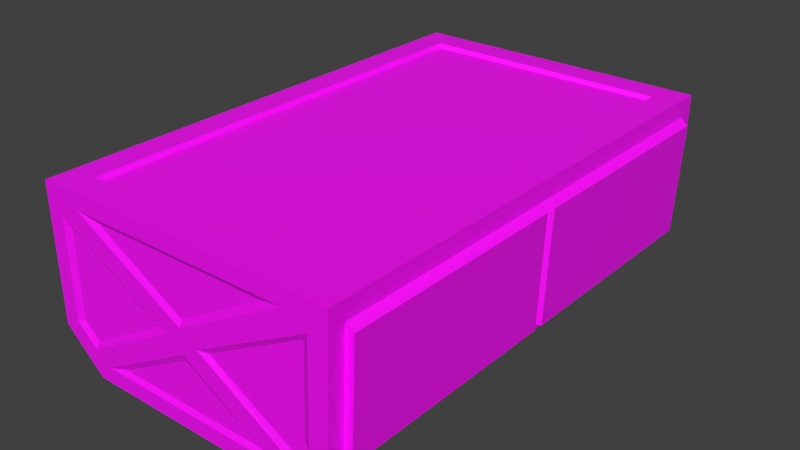 # Source: Canister_INV.blend  (saved by Blender 2.92.15; exported with 4.5.12 LTS)
import bpy
from mathutils import Matrix  # noqa: F401  (used for matrix-valued properties, if any)

bpy.ops.wm.read_factory_settings(use_empty=True)
scene = bpy.context.scene
scene.name = 'Scene'

# ---- collections
col_collection_1 = bpy.data.collections.new('Collection 1'); scene.collection.children.link(col_collection_1)

# ---- images (referenced by path relative to the original .blend; pixels are not part of the script)
import os
ASSET_DIR = os.environ.get("B2B_ASSET_DIR", "")  # directory of the original .blend (textures are referenced by path, not embedded)
HERE = os.path.dirname(os.path.abspath(__file__))  # packed textures are extracted next to this script under _unpacked/

def load_image(name, relpath, width, height, colorspace="sRGB"):
    """Load a texture the original file referenced (path relative to the .blend, or extracted next to this script)."""
    p = next((c for c in (os.path.join(HERE, relpath), os.path.join(ASSET_DIR, relpath)) if relpath and os.path.exists(c)), "")
    if p:
        img = bpy.data.images.load(p, check_existing=True)
        img.name = name
    else:  # same state as the original file: an image datablock whose file is absent (Cycles renders it pink)
        img = bpy.data.images.new(name, width, height)
        img.source = "FILE"
        img.filepath = "//" + (relpath or name)
    img.colorspace_settings.name = colorspace
    return img
img_canister_inv_png = load_image('Canister_Inv.png', 'Canister_Inv.png', 1024, 1024, 'sRGB')

# ---- materials (node trees are filled in below, after node groups)
mat_material = bpy.data.materials.new('Material')
mat_material.use_transparent_shadow = False

# ---- material node trees
mat_material.use_nodes = True; mat_material.node_tree.nodes.clear()
_N = mat_material.node_tree.nodes; _L = mat_material.node_tree.links
n0 = _N.new('ShaderNodeBsdfPrincipled'); n0.name = 'Principled BSDF'; n0.location = (10, 300)
n0.distribution = 'GGX'
n0.subsurface_method = 'BURLEY'
n0.inputs[3].default_value = 1.45
n0.inputs[27].default_value = (0.0, 0.0, 0.0, 1.0)
n0.inputs[28].default_value = 1.0
n1 = _N.new('ShaderNodeOutputMaterial'); n1.name = 'Material Output'; n1.location = (300, 300)
n2 = _N.new('ShaderNodeTexImage'); n2.name = 'Image Texture'; n2.location = (-280, 280)
n2.image = img_canister_inv_png
_L.new(n0.outputs[0], n1.inputs[0])
_L.new(n2.outputs[0], n0.inputs[0])
n1.is_active_output = True

# ---- world
world_world = bpy.data.worlds.new('World'); scene.world = world_world
world_world.color = (0.05088, 0.05088, 0.05088)
world_world.use_sun_shadow = False
world_world.sun_shadow_jitter_overblur = 0.0
world_world.cycles.sampling_method = 'MANUAL'

# ---- meshes
me_mk2crewcabin_000 = bpy.data.meshes.new('Mk2CrewCabin.000')
me_mk2crewcabin_000.from_pydata([(4.819, 37.45, 10.74), (4.819, -37.45, 10.74), (47.08, -37.45, 10.74), (47.08, 37.45, 10.74)], [], [(1, 2, 3, 0)])
me_mk2crewcabin_000.polygons.foreach_set('use_smooth', [True] * 1)
_k = set([(0, 1), (0, 3), (1, 2), (2, 3)])
me_mk2crewcabin_000.attributes.new('sharp_edge', 'BOOLEAN', 'EDGE').data.foreach_set('value', [ (min(e.vertices), max(e.vertices)) in _k for e in me_mk2crewcabin_000.edges])
_uv = me_mk2crewcabin_000.uv_layers.new(name='UV')
_uv.uv.foreach_set('vector', [0.6188, 0.06218, 0.931, 0.06241, 0.931, 0.6202, 0.6188, 0.6202])
me_mk2crewcabin_000.materials.append(mat_material)
me_mk2crewcabin_000.use_remesh_preserve_volume = False
me_mk2crewcabin_000.use_remesh_preserve_attributes = False
me_mk2crewcabin_000.use_mirror_vertex_groups = False
me_mk2crewcabin_000.update()
me_mk2crewcabin_001 = bpy.data.meshes.new('Mk2CrewCabin.001')
me_mk2crewcabin_001.from_pydata([(51.91, -42.53, 8.468), (47.37, 37.97, 11.46), (51.91, 42.53, 8.468), (0.0, -42.53, -11.31), (0.0, 42.53, -11.27), (47.37, -37.97, 11.46), (4.526, 37.97, 11.46), (4.526, -37.97, 11.46), (0.0, 42.53, 11.46), (0.0, -42.53, 11.46), (51.9, -42.53, 11.46), (51.9, 42.53, 11.46), (4.819, 37.45, 10.74), (4.819, -37.45, 10.74), (47.08, -37.45, 10.74), (47.08, 37.45, 10.74), (6.914, -42.53, -17.6), (6.914, 42.53, -17.6), (44.7, -42.53, -17.61), (51.07, -42.53, -11.29), (51.07, 42.53, -11.29), (44.7, 42.53, -17.61), (25.76, 42.05, -6.819), (10.29, 42.05, 8.023), (40.69, 42.05, 8.023), (12.36, 42.05, -14.2), (39.04, 42.05, -14.2), (20.96, 42.05, -3.69), (25.76, 42.05, -0.5601), (47.49, 42.05, 5.463), (44.6, 42.05, -11.64), (6.587, 42.05, -11.75), (3.918, 42.05, 5.311), (25.76, 42.52, -5.652), (30.55, 42.05, -3.69), (6.5, 42.52, 8.848), (44.49, 42.52, 8.848), (48.55, 42.52, 6.886), (45.78, 42.52, -13.06), (42.1, 42.52, -15.02), (9.126, 42.52, -15.02), (6.303, 42.52, -13.06), (2.802, 42.52, 6.886), (25.76, 42.52, -1.728), (28.76, 42.52, -3.69), (22.75, 42.52, -3.69), (25.76, -42.05, -6.819), (10.29, -42.05, 8.023), (40.69, -42.05, 8.023), (12.36, -42.05, -14.2), (39.04, -42.05, -14.2), (20.96, -42.05, -3.69), (25.76, -42.05, -0.56), (47.49, -42.05, 5.463), (44.6, -42.05, -11.64), (6.587, -42.05, -11.75), (3.918, -42.05, 5.311), (25.76, -42.52, -5.652), (30.55, -42.05, -3.69), (6.5, -42.52, 8.848), (44.49, -42.52, 8.848), (48.55, -42.52, 6.886), (44.8, -42.52, -13.06), (42.1, -42.52, -15.02), (9.126, -42.52, -15.02), (6.303, -42.52, -13.06), (2.802, -42.52, 6.886), (25.76, -42.52, -1.728), (28.76, -42.52, -3.69), (22.75, -42.52, -3.69), (48.01, 42.52, -9.814), (2.802, 42.52, -9.814), (47.01, 42.05, -9.206), (3.94, 42.05, -9.396), (48.01, -42.52, -9.814), (2.802, -42.52, -9.814), (47.01, -42.05, -9.206), (3.94, -42.05, -9.396), (24.45, -42.53, -17.6), (24.45, 42.53, -17.6), (51.91, -39.71, 8.468), (51.91, 39.59, 8.468), (44.7, -39.71, -17.61), (44.7, 39.59, -17.61), (51.07, 39.59, -11.29), (51.07, -39.71, -11.29), (24.45, -39.71, -17.6), (24.45, 39.59, -17.6), (53.24, -39.71, 7.467), (53.24, 39.59, 7.467), (44.91, -39.71, -18.33), (44.91, 39.59, -18.33), (52.4, 39.59, -11.5), (52.4, -39.71, -11.5), (25.6, -39.71, -18.32), (25.6, 39.59, -18.32), (51.91, -0.06114, 8.468), (53.24, -0.9219, 7.467), (53.24, 0.7996, 7.467), (44.91, -0.9219, -18.33), (44.91, -0.06114, -17.5), (44.91, 0.7996, -18.33), (52.4, 0.7996, -11.5), (51.14, -0.06114, -11.5), (52.4, -0.9219, -11.5), (25.6, -0.9219, -18.32), (24.45, -0.06114, -17.6), (25.6, 0.7996, -18.32)], [], [(6, 7, 13, 12), (3, 9, 8, 4), (2, 11, 10, 0, 80, 96, 81), (7, 6, 8, 9), (5, 7, 9, 10), (6, 1, 11, 8), (1, 5, 10, 11), (5, 1, 15, 14), (7, 5, 14, 13), (1, 6, 12, 15), (16, 3, 4, 17), (80, 0, 19, 85), (83, 21, 20, 84), (78, 16, 17, 79, 87, 106, 86), (29, 72, 30, 34), (26, 25, 22), (31, 73, 32, 27), (23, 24, 28), (36, 35, 8, 11), (40, 39, 21, 79, 17), (38, 70, 37, 11, 20, 21), (42, 71, 41, 17, 4, 8), (44, 38, 39, 33), (41, 40, 17), (24, 23, 35, 36), (72, 29, 37, 70), (25, 26, 39, 40), (73, 31, 41, 71), (28, 24, 36, 43), (26, 22, 33, 39), (22, 25, 40, 33), (23, 28, 43, 35), (29, 34, 44, 37), (34, 30, 38, 44), (31, 27, 45, 41), (27, 32, 42, 45), (39, 38, 21), (40, 41, 45, 33), (2, 20, 11), (53, 58, 54, 76), (50, 46, 49), (55, 51, 56, 77), (47, 52, 48), (60, 10, 9, 59), (64, 16, 78, 18, 63), (62, 18, 19, 10, 61, 74), (66, 9, 3, 16, 65, 75), (68, 57, 63, 62), (65, 16, 64), (48, 60, 59, 47), (76, 74, 61, 53), (49, 64, 63, 50), (77, 75, 65, 55), (52, 67, 60, 48), (50, 63, 57, 46), (46, 57, 64, 49), (47, 59, 67, 52), (53, 61, 68, 58), (58, 68, 62, 54), (55, 65, 69, 51), (51, 69, 66, 56), (63, 18, 62), (64, 57, 69, 65), (0, 10, 19), (67, 59, 66, 69), (69, 57, 67), (57, 68, 67), (60, 67, 68, 61), (10, 60, 61), (9, 66, 59), (11, 37, 36), (36, 37, 44, 43), (44, 33, 43), (33, 45, 43), (43, 45, 42, 35), (8, 35, 42), (32, 73, 71, 42), (30, 72, 70, 38), (56, 66, 75, 77), (54, 62, 74, 76), (83, 87, 79, 21), (18, 78, 86, 82), (87, 83, 91, 95), (18, 82, 85, 19), (83, 84, 92, 91), (2, 81, 84, 20), (80, 85, 93, 88), (101, 107, 95, 91), (101, 91, 92, 102), (106, 87, 95, 107), (84, 81, 89, 92), (96, 80, 88, 97), (85, 82, 90, 93), (82, 86, 94, 90), (97, 88, 93, 104), (89, 98, 102, 92), (98, 96, 103, 102), (96, 97, 104, 103), (81, 96, 98, 89), (90, 99, 104, 93), (99, 100, 103, 104), (100, 101, 102, 103), (90, 94, 105, 99), (99, 105, 106, 100), (100, 106, 107, 101), (86, 106, 105, 94)])
me_mk2crewcabin_001.polygons.foreach_set('use_smooth', [1, 1, 1, 1, 1, 1, 1, 1, 1, 1, 1, 1, 1, 1, 0, 0, 0, 0, 0, 0, 0, 0, 0, 0, 0, 0, 0, 0, 0, 0, 0, 0, 0, 0, 0, 0, 0, 0, 1, 0, 0, 0, 0, 0, 0, 0, 0, 0, 0, 0, 0, 0, 0, 0, 0, 0, 0, 0, 0, 0, 0, 0, 0, 1, 0, 0, 0, 0, 0, 0, 0, 0, 0, 0, 0, 0, 0, 0, 0, 0, 1, 1, 1, 1, 1, 1, 1, 1, 1, 1, 1, 1, 1, 1, 1, 1, 1, 1, 1, 1, 1, 1, 1, 1, 1, 1])
_k = set([(0, 10), (0, 19), (0, 80), (1, 5), (1, 6), (1, 11), (1, 15), (2, 11), (2, 20), (2, 81), (3, 4), (3, 9), (3, 16), (4, 8), (4, 17), (5, 7), (5, 10), (5, 14), (6, 7), (6, 8), (6, 12), (7, 9), (7, 13), (8, 9), (8, 11), (8, 35), (8, 42), (9, 10), (9, 59), (9, 66), (10, 11), (10, 19), (10, 60), (10, 61), (11, 20), (11, 36), (11, 37), (12, 13), (12, 15), (13, 14), (14, 15), (16, 17), (16, 64), (16, 65), (16, 78), (17, 40), (17, 41), (17, 79), (18, 19), (18, 62), (18, 63), (18, 78), (18, 82), (19, 85), (20, 21), (20, 84), (21, 38), (21, 39), (21, 79), (21, 83), (22, 25), (22, 26), (22, 33), (23, 24), (23, 28), (23, 35), (24, 28), (24, 36), (25, 26), (25, 40), (26, 39), (27, 31), (27, 32), (27, 45), (28, 43), (29, 34), (29, 37), (29, 72), (30, 34), (30, 38), (30, 72), (31, 41), (31, 73), (32, 42), (32, 73), (33, 39), (33, 40), (33, 43), (33, 44), (33, 45), (34, 44), (35, 36), (35, 42), (35, 43), (36, 37), (36, 43), (37, 44), (37, 70), (38, 39), (38, 44), (38, 70), (39, 40), (40, 41), (41, 45), (41, 71), (42, 45), (42, 71), (43, 44), (43, 45), (46, 49), (46, 50), (46, 57), (47, 48), (47, 52), (47, 59), (48, 52), (48, 60), (49, 50), (49, 64), (50, 63), (51, 55), (51, 56), (51, 69), (52, 67), (53, 58), (53, 61), (53, 76), (54, 58), (54, 62), (54, 76), (55, 65), (55, 77), (56, 66), (56, 77), (57, 63), (57, 64), (57, 67), (57, 68), (57, 69), (58, 68), (59, 60), (59, 66), (59, 67), (60, 61), (60, 67), (61, 68), (61, 74), (62, 63), (62, 68), (62, 74), (63, 64), (64, 65), (65, 69), (65, 75), (66, 69), (66, 75), (67, 68), (67, 69), (70, 72), (71, 73), (74, 76), (75, 77), (78, 86), (79, 87), (80, 85), (80, 88), (80, 96), (81, 84), (81, 89), (81, 96), (82, 85), (82, 86), (82, 90), (83, 84), (83, 87), (83, 91), (84, 92), (85, 93), (86, 94), (86, 106), (87, 95), (87, 106), (88, 93), (88, 97), (89, 92), (89, 98), (90, 93), (90, 94), (90, 99), (91, 92), (91, 95), (91, 101), (92, 102), (93, 104), (94, 105), (95, 107), (96, 97), (96, 98), (96, 103), (97, 104), (98, 102), (99, 100), (99, 104), (99, 105), (100, 101), (100, 103), (100, 106), (101, 102), (101, 107), (102, 103), (103, 104), (105, 106), (106, 107)])
me_mk2crewcabin_001.attributes.new('sharp_edge', 'BOOLEAN', 'EDGE').data.foreach_set('value', [ (min(e.vertices), max(e.vertices)) in _k for e in me_mk2crewcabin_001.edges])
_uv = me_mk2crewcabin_001.uv_layers.new(name='UV')
_uv.uv.foreach_set('vector', [0.6077, 0.635, 0.6077, 0.04743, 0.6188, 0.06218, 0.6188, 0.6202, 0.5323, 0.8449, 0.5323, 0.7298, 0.9622, 0.7298, 0.9621, 0.8447, 0.4828, 0.3768, 0.5023, 0.3768, 0.5021, 0.9322, 0.4826, 0.9322, 0.4827, 0.9169, 0.4827, 0.6507, 0.4827, 0.3971, 0.6077, 0.04743, 0.6077, 0.635, 0.5776, 0.6698, 0.5776, 0.01571, 0.942, 0.04767, 0.6077, 0.04743, 0.5776, 0.01571, 0.9769, 0.01601, 0.6077, 0.635, 0.942, 0.635, 0.9769, 0.6698, 0.5776, 0.6698, 0.942, 0.635, 0.942, 0.04767, 0.9769, 0.01601, 0.9769, 0.6698, 0.942, 0.04767, 0.942, 0.635, 0.931, 0.6202, 0.931, 0.06241, 0.6077, 0.04743, 0.942, 0.04767, 0.931, 0.06241, 0.6188, 0.06218, 0.942, 0.635, 0.6077, 0.635, 0.6188, 0.6202, 0.931, 0.6202, 0.5323, 0.8921, 0.5323, 0.8449, 0.9621, 0.8447, 0.9622, 0.8921, 0.4827, 0.9169, 0.4826, 0.9322, 0.3535, 0.9322, 0.3535, 0.9169, 0.295, 0.3971, 0.2951, 0.3767, 0.3537, 0.3767, 0.3536, 0.3971, 0.1541, 0.9321, 0.04808, 0.9321, 0.04828, 0.3766, 0.1543, 0.3767, 0.1542, 0.3971, 0.1542, 0.6569, 0.1542, 0.9168, 0.4978, 0.07722, 0.4944, 0.2256, 0.4704, 0.2503, 0.3278, 0.1714, 0.4139, 0.2777, 0.1442, 0.2801, 0.2789, 0.2043, 0.08506, 0.2549, 0.05819, 0.2315, 0.05677, 0.08271, 0.2296, 0.1723, 0.1213, 0.05413, 0.4286, 0.05136, 0.2784, 0.1394, 0.4672, 0.04242, 0.08257, 0.04591, 0.01641, 0.01995, 0.5421, 0.01518, 0.1112, 0.2889, 0.4452, 0.2858, 0.472, 0.3119, 0.2805, 0.3136, 0.08894, 0.3153, 0.4776, 0.2655, 0.5055, 0.2321, 0.5086, 0.06203, 0.5421, 0.01518, 0.5367, 0.2468, 0.472, 0.3119, 0.04517, 0.06622, 0.0459, 0.2362, 0.08224, 0.2691, 0.08894, 0.3153, 0.01745, 0.2515, 0.01641, 0.01995, 0.3091, 0.1716, 0.4776, 0.2655, 0.4452, 0.2858, 0.2788, 0.1916, 0.08224, 0.2691, 0.1112, 0.2889, 0.08894, 0.3153, 0.4286, 0.05136, 0.1213, 0.05413, 0.08257, 0.04591, 0.4672, 0.04242, 0.4944, 0.2256, 0.4978, 0.07722, 0.5086, 0.06203, 0.5055, 0.2321, 0.1442, 0.2801, 0.4139, 0.2777, 0.4452, 0.2858, 0.1112, 0.2889, 0.05819, 0.2315, 0.08506, 0.2549, 0.08224, 0.2691, 0.0459, 0.2362, 0.2784, 0.1394, 0.4286, 0.05136, 0.4672, 0.04242, 0.2785, 0.1521, 0.4139, 0.2777, 0.2789, 0.2043, 0.2788, 0.1916, 0.4452, 0.2858, 0.2789, 0.2043, 0.1442, 0.2801, 0.1112, 0.2889, 0.2788, 0.1916, 0.1213, 0.05413, 0.2784, 0.1394, 0.2785, 0.1521, 0.08257, 0.04591, 0.4978, 0.07722, 0.3278, 0.1714, 0.3091, 0.1716, 0.5086, 0.06203, 0.3278, 0.1714, 0.4704, 0.2503, 0.4776, 0.2655, 0.3091, 0.1716, 0.08506, 0.2549, 0.2296, 0.1723, 0.2482, 0.1721, 0.08224, 0.2691, 0.2296, 0.1723, 0.05677, 0.08271, 0.04517, 0.06622, 0.2482, 0.1721, 0.4452, 0.2858, 0.4776, 0.2655, 0.472, 0.3119, 0.1112, 0.2889, 0.08224, 0.2691, 0.2482, 0.1721, 0.2788, 0.1916, 0.5415, 0.04563, 0.5367, 0.2468, 0.5421, 0.01518, 0.4978, 0.07722, 0.3278, 0.1714, 0.4704, 0.2503, 0.4944, 0.2256, 0.4139, 0.2777, 0.2789, 0.2043, 0.1442, 0.2801, 0.08506, 0.2549, 0.2296, 0.1723, 0.05677, 0.08271, 0.05819, 0.2315, 0.1213, 0.05413, 0.2784, 0.1394, 0.4286, 0.05136, 0.4672, 0.04242, 0.5421, 0.01518, 0.01641, 0.01995, 0.08257, 0.04591, 0.1112, 0.2889, 0.08894, 0.3153, 0.2805, 0.3136, 0.472, 0.3119, 0.4452, 0.2858, 0.4776, 0.2655, 0.472, 0.3119, 0.5367, 0.2468, 0.5421, 0.01518, 0.5086, 0.06203, 0.5055, 0.2321, 0.04517, 0.06622, 0.01641, 0.01995, 0.01745, 0.2515, 0.08894, 0.3153, 0.08224, 0.2691, 0.0459, 0.2362, 0.3091, 0.1716, 0.2788, 0.1916, 0.4452, 0.2858, 0.4776, 0.2655, 0.08224, 0.2691, 0.08894, 0.3153, 0.1112, 0.2889, 0.4286, 0.05136, 0.4672, 0.04242, 0.08257, 0.04591, 0.1213, 0.05413, 0.4944, 0.2256, 0.5055, 0.2321, 0.5086, 0.06203, 0.4978, 0.07722, 0.1442, 0.2801, 0.1112, 0.2889, 0.4452, 0.2858, 0.4139, 0.2777, 0.05819, 0.2315, 0.0459, 0.2362, 0.08224, 0.2691, 0.08506, 0.2549, 0.2784, 0.1394, 0.2785, 0.1521, 0.4672, 0.04242, 0.4286, 0.05136, 0.4139, 0.2777, 0.4452, 0.2858, 0.2788, 0.1916, 0.2789, 0.2043, 0.2789, 0.2043, 0.2788, 0.1916, 0.1112, 0.2889, 0.1442, 0.2801, 0.1213, 0.05413, 0.08257, 0.04591, 0.2785, 0.1521, 0.2784, 0.1394, 0.4978, 0.07722, 0.5086, 0.06203, 0.3091, 0.1716, 0.3278, 0.1714, 0.3278, 0.1714, 0.3091, 0.1716, 0.4776, 0.2655, 0.4704, 0.2503, 0.08506, 0.2549, 0.08224, 0.2691, 0.2482, 0.1721, 0.2296, 0.1723, 0.2296, 0.1723, 0.2482, 0.1721, 0.04517, 0.06622, 0.05677, 0.08271, 0.4452, 0.2858, 0.472, 0.3119, 0.4776, 0.2655, 0.1112, 0.2889, 0.2788, 0.1916, 0.2482, 0.1721, 0.08224, 0.2691, 0.5415, 0.04563, 0.5421, 0.01518, 0.5367, 0.2468, 0.2785, 0.1521, 0.08257, 0.04591, 0.04517, 0.06622, 0.2482, 0.1721, 0.2482, 0.1721, 0.2788, 0.1916, 0.2785, 0.1521, 0.2788, 0.1916, 0.3091, 0.1716, 0.2785, 0.1521, 0.4672, 0.04242, 0.2785, 0.1521, 0.3091, 0.1716, 0.5086, 0.06203, 0.5421, 0.01518, 0.4672, 0.04242, 0.5086, 0.06203, 0.01641, 0.01995, 0.04517, 0.06622, 0.08257, 0.04591, 0.5421, 0.01518, 0.5086, 0.06203, 0.4672, 0.04242, 0.4672, 0.04242, 0.5086, 0.06203, 0.3091, 0.1716, 0.2785, 0.1521, 0.3091, 0.1716, 0.2788, 0.1916, 0.2785, 0.1521, 0.2788, 0.1916, 0.2482, 0.1721, 0.2785, 0.1521, 0.2785, 0.1521, 0.2482, 0.1721, 0.04517, 0.06622, 0.08257, 0.04591, 0.01641, 0.01995, 0.08257, 0.04591, 0.04517, 0.06622, 0.05677, 0.08271, 0.05819, 0.2315, 0.0459, 0.2362, 0.04517, 0.06622, 0.4704, 0.2503, 0.4944, 0.2256, 0.5055, 0.2321, 0.4776, 0.2655, 0.05677, 0.08271, 0.04517, 0.06622, 0.0459, 0.2362, 0.05819, 0.2315, 0.4704, 0.2503, 0.4776, 0.2655, 0.5055, 0.2321, 0.4944, 0.2256, 0.295, 0.3971, 0.1542, 0.3971, 0.1543, 0.3767, 0.2951, 0.3767, 0.2949, 0.9322, 0.1541, 0.9321, 0.1542, 0.9168, 0.2949, 0.9168, 0.1542, 0.3971, 0.295, 0.3971, 0.295, 0.3971, 0.1542, 0.3971, 0.2949, 0.9322, 0.2949, 0.9168, 0.3535, 0.9169, 0.3535, 0.9322, 0.295, 0.3971, 0.3536, 0.3971, 0.3536, 0.3971, 0.295, 0.3971, 0.4828, 0.3768, 0.4827, 0.3971, 0.3536, 0.3971, 0.3537, 0.3767, 0.4827, 0.9169, 0.3535, 0.9169, 0.3535, 0.9169, 0.4827, 0.9169, 0.4535, 0.6337, 0.4535, 0.479, 0.1753, 0.479, 0.1753, 0.6337, 0.4535, 0.6337, 0.1753, 0.6337, 0.1753, 0.6951, 0.4535, 0.695, 0.1542, 0.6569, 0.1542, 0.3971, 0.1542, 0.3971, 0.1542, 0.6485, 0.3536, 0.3971, 0.4827, 0.3971, 0.4827, 0.3971, 0.3536, 0.3971, 0.4827, 0.6633, 0.4827, 0.9169, 0.4827, 0.9169, 0.4827, 0.6633, 0.3535, 0.9169, 0.2949, 0.9168, 0.2949, 0.9168, 0.3535, 0.9169, 0.2949, 0.9168, 0.1542, 0.9168, 0.1542, 0.9168, 0.2949, 0.9168, 0.4535, 0.8309, 0.1752, 0.8309, 0.1753, 0.695, 0.4535, 0.695, 0.1753, 0.8309, 0.4535, 0.8309, 0.4535, 0.695, 0.1753, 0.6951, 0.4535, 0.8309, 0.4618, 0.8309, 0.4618, 0.695, 0.4535, 0.695, 0.4618, 0.8309, 0.4535, 0.8309, 0.4535, 0.695, 0.4618, 0.695, 0.4827, 0.3971, 0.4827, 0.6507, 0.4827, 0.6507, 0.4827, 0.3971, 0.1753, 0.6337, 0.4535, 0.6337, 0.4535, 0.695, 0.1753, 0.695, 0.4535, 0.6337, 0.4618, 0.6337, 0.4618, 0.695, 0.4535, 0.695, 0.4618, 0.6337, 0.4535, 0.6337, 0.4535, 0.695, 0.4618, 0.695, 0.1753, 0.6337, 0.1753, 0.479, 0.4535, 0.479, 0.4535, 0.6337, 0.4535, 0.6337, 0.4535, 0.479, 0.4618, 0.479, 0.4618, 0.6337, 0.4618, 0.6337, 0.4618, 0.479, 0.4535, 0.479, 0.4535, 0.6337, 0.1542, 0.9168, 0.1542, 0.6569, 0.1542, 0.6654, 0.1542, 0.9168])
me_mk2crewcabin_001.materials.append(mat_material)
me_mk2crewcabin_001.use_remesh_preserve_volume = False
me_mk2crewcabin_001.use_remesh_preserve_attributes = False
me_mk2crewcabin_001.use_mirror_vertex_groups = False
me_mk2crewcabin_001.update()
me_mk2crewcabin_023 = bpy.data.meshes.new('Mk2CrewCabin.023')
me_mk2crewcabin_023.from_pydata([(0.4719, -0.4156, -0.1773), (0.5137, 0.4156, 0.1059), (0.4719, 0.4156, -0.1773), (0.2282, -0.4156, -0.1714), (0.006153, -0.4156, -0.1105), (0.2282, 0.4156, -0.1714), (0.006153, 0.4156, -0.1101), (0.5137, -0.4156, 0.1059), (0.006153, 0.4156, 0.1059), (0.006153, -0.4156, 0.1059)], [], [(7, 0, 2, 1), (0, 3, 5, 2), (4, 9, 8, 6), (3, 4, 6, 5), (1, 8, 9, 7), (8, 1, 2), (8, 2, 5), (8, 5, 6), (3, 0, 7), (3, 7, 9), (3, 9, 4)])
me_mk2crewcabin_023.polygons.foreach_set('use_smooth', [True] * 11)
me_mk2crewcabin_023.use_remesh_preserve_volume = False
me_mk2crewcabin_023.use_remesh_preserve_attributes = False
me_mk2crewcabin_023.use_mirror_vertex_groups = False
me_mk2crewcabin_023.update()

# ---- objects
ob_canister = bpy.data.objects.new('Canister', None)
ob_plate = bpy.data.objects.new('Plate', me_mk2crewcabin_000)
ob_base = bpy.data.objects.new('Base', me_mk2crewcabin_001)
ob_collider = bpy.data.objects.new('Collider', me_mk2crewcabin_023)

# ---- transforms, parenting, visibility, modifiers, constraints
ob_canister.location = (0.0, 0.0, 0.0)
ob_canister.rotation_euler = (1.571, -0.0, 0.0)
ob_canister.empty_display_size = 100.0
ob_canister.empty_image_offset = (0.0, 0.0)
ob_canister.hide_render = True
ob_canister.lineart.crease_threshold = 0.0
ob_plate.parent = ob_canister
ob_plate.matrix_parent_inverse = Matrix(((1.0, 0.0, 0.0, -0.0), (0.0, -4.371e-08, 1.0, 0.0), (0.0, -1.0, -4.371e-08, 0.0), (-0.0, 0.0, -0.0, 1.0)))
ob_plate.location = (0.0, 0.0, 0.0)
ob_plate.rotation_mode = 'ZYX'
ob_plate.rotation_euler = (1.192e-07, 0.0, -0.0)
ob_plate.lineart.crease_threshold = 0.0
_m = ob_plate.modifiers.new('EdgeSplit', 'EDGE_SPLIT')
_m.use_edge_angle = False
ob_base.parent = ob_canister
ob_base.matrix_parent_inverse = Matrix(((1.0, 0.0, 0.0, -0.0), (0.0, -4.371e-08, 1.0, 0.0), (0.0, -1.0, -4.371e-08, 0.0), (-0.0, 0.0, -0.0, 1.0)))
ob_base.location = (0.0, 0.0, 0.0)
ob_base.rotation_mode = 'ZYX'
ob_base.rotation_euler = (1.192e-07, 0.0, -0.0)
ob_base.lineart.crease_threshold = 0.0
_m = ob_base.modifiers.new('EdgeSplit', 'EDGE_SPLIT')
_m.use_edge_angle = False
ob_collider.parent = ob_canister
ob_collider.matrix_parent_inverse = Matrix(((1.0, 0.0, 0.0, -0.0), (0.0, -4.371e-08, 1.0, 0.0), (0.0, -1.0, -4.371e-08, 0.0), (-0.0, 0.0, -0.0, 1.0)))
ob_collider.location = (0.0, 0.0, 0.0)
ob_collider.rotation_mode = 'ZYX'
ob_collider.rotation_euler = (1.192e-07, 0.0, -0.0)
ob_collider.scale = (100.0, 100.0, 100.0)
ob_collider.hide_render = True
ob_collider.lineart.crease_threshold = 0.0

# ---- collection membership
col_collection_1.objects.link(ob_canister)
col_collection_1.objects.link(ob_plate)
col_collection_1.objects.link(ob_base)
col_collection_1.objects.link(ob_collider)

# ---- scene / render settings (as saved in the file)
scene.frame_start = 1; scene.frame_end = 250; scene.frame_set(0)
scene.render.engine = 'BLENDER_EEVEE_NEXT'
scene.render.resolution_percentage = 50
scene.render.dither_intensity = 0.0
scene.render.bake_margin = 4
scene.cycles.use_denoising = False
scene.cycles.samples = 128
scene.cycles.sampling_pattern = 'TABULATED_SOBOL'
scene.cycles.light_sampling_threshold = 0.0
scene.cycles.use_adaptive_sampling = False
scene.cycles.use_light_tree = False
scene.cycles.blur_glossy = 0.0
scene.cycles.sample_clamp_indirect = 0.0
scene.view_settings.view_transform = 'Standard'
bpy.context.view_layer.update()

# ---- added for rendering (the .blend has no active camera and no usable light): camera, sun
cam_auto = bpy.data.cameras.new('AutoCamera')
cam_auto.lens = 50.0
cam_auto.sensor_width = 36.0
cam_auto.clip_end = 1699.56
ob_auto_camera = bpy.data.objects.new('AutoCamera', cam_auto)
scene.collection.objects.link(ob_auto_camera)
ob_auto_camera.location = (123.462, -116.21, 74.0378)
ob_auto_camera.rotation_euler = (1.09748, -7.21219e-08, 0.694738)
scene.camera = ob_auto_camera
light_auto_sun = bpy.data.lights.new('AutoSun', 'SUN')
light_auto_sun.energy = 3.0
light_auto_sun.angle = 0.0523599
ob_auto_sun = bpy.data.objects.new('AutoSun', light_auto_sun)
scene.collection.objects.link(ob_auto_sun)
ob_auto_sun.rotation_euler = (0.872665, 0.174533, 0.523599)
bpy.context.view_layer.update()
